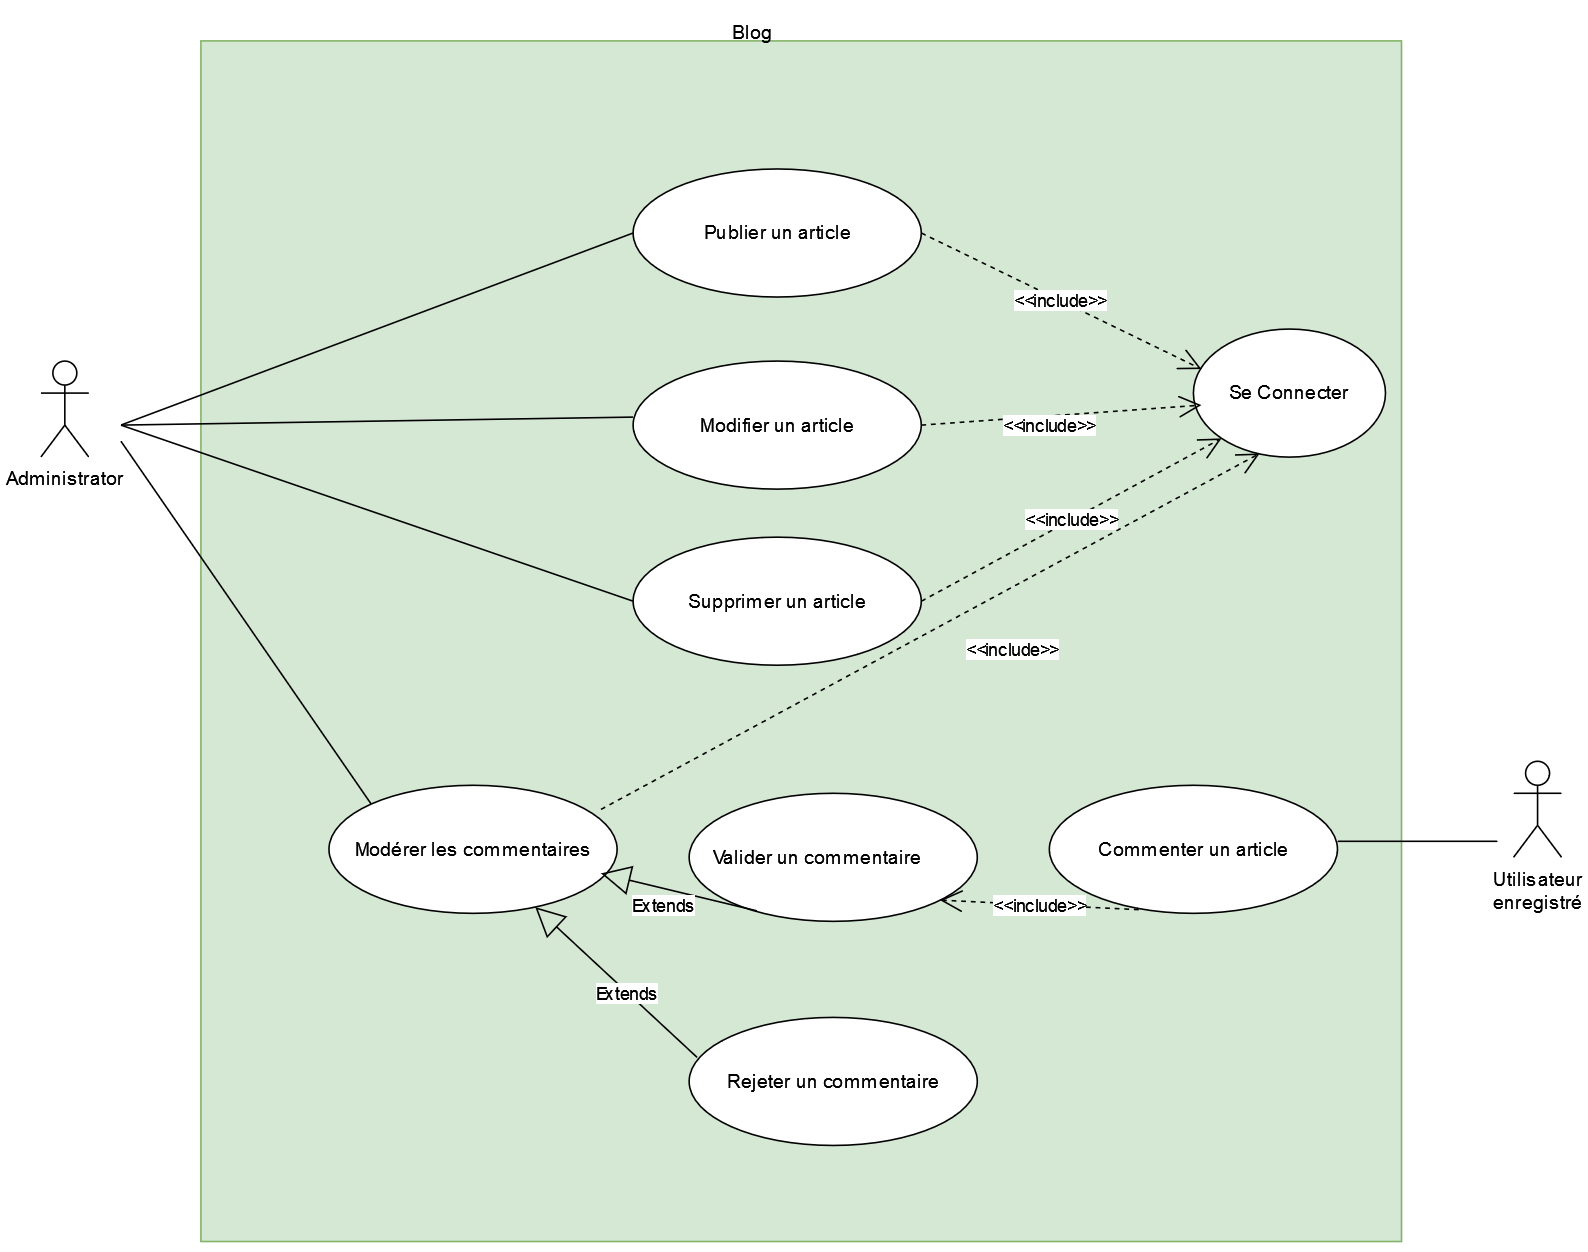

The diagram above was exported from draw.io. Its source (the exported page's mxGraphModel, read from the mxfile embedded in the PNG):
<mxGraphModel dx="1744" dy="1087" grid="1" gridSize="10" guides="1" tooltips="1" connect="1" arrows="1" fold="1" page="1" pageScale="1" pageWidth="827" pageHeight="1169" math="0" shadow="0">
  <root>
    <mxCell id="0" />
    <mxCell id="1" parent="0" />
    <mxCell id="Dr7HzvaWUe4I-Dn5rVi9-1" value="" style="whiteSpace=wrap;html=1;aspect=fixed;fillColor=#d5e8d4;strokeColor=#82b366;" vertex="1" parent="1">
      <mxGeometry x="230" y="80" width="750" height="750" as="geometry" />
    </mxCell>
    <mxCell id="Dr7HzvaWUe4I-Dn5rVi9-2" value="Administrator" style="shape=umlActor;verticalLabelPosition=bottom;verticalAlign=top;html=1;outlineConnect=0;" vertex="1" parent="1">
      <mxGeometry x="130" y="280" width="30" height="60" as="geometry" />
    </mxCell>
    <mxCell id="Dr7HzvaWUe4I-Dn5rVi9-3" value="" style="ellipse;whiteSpace=wrap;html=1;" vertex="1" parent="1">
      <mxGeometry x="850" y="260" width="120" height="80" as="geometry" />
    </mxCell>
    <mxCell id="Dr7HzvaWUe4I-Dn5rVi9-4" value="Se Connecter" style="text;html=1;strokeColor=none;fillColor=none;align=center;verticalAlign=middle;whiteSpace=wrap;rounded=0;" vertex="1" parent="1">
      <mxGeometry x="855" y="285" width="110" height="30" as="geometry" />
    </mxCell>
    <mxCell id="Dr7HzvaWUe4I-Dn5rVi9-5" value="" style="ellipse;whiteSpace=wrap;html=1;" vertex="1" parent="1">
      <mxGeometry x="500" y="160" width="180" height="80" as="geometry" />
    </mxCell>
    <mxCell id="Dr7HzvaWUe4I-Dn5rVi9-6" value="" style="ellipse;whiteSpace=wrap;html=1;" vertex="1" parent="1">
      <mxGeometry x="500" y="280" width="180" height="80" as="geometry" />
    </mxCell>
    <mxCell id="Dr7HzvaWUe4I-Dn5rVi9-7" value="" style="ellipse;whiteSpace=wrap;html=1;" vertex="1" parent="1">
      <mxGeometry x="500" y="390" width="180" height="80" as="geometry" />
    </mxCell>
    <mxCell id="Dr7HzvaWUe4I-Dn5rVi9-8" value="Blog" style="text;html=1;strokeColor=none;fillColor=none;align=center;verticalAlign=middle;whiteSpace=wrap;rounded=0;" vertex="1" parent="1">
      <mxGeometry x="545" y="60" width="60" height="30" as="geometry" />
    </mxCell>
    <mxCell id="Dr7HzvaWUe4I-Dn5rVi9-9" value="Publier un article" style="text;html=1;align=center;verticalAlign=middle;resizable=0;points=[];autosize=1;strokeColor=none;fillColor=none;" vertex="1" parent="1">
      <mxGeometry x="535" y="185" width="110" height="30" as="geometry" />
    </mxCell>
    <mxCell id="Dr7HzvaWUe4I-Dn5rVi9-10" value="Modifier un article" style="text;html=1;align=center;verticalAlign=middle;resizable=0;points=[];autosize=1;strokeColor=none;fillColor=none;" vertex="1" parent="1">
      <mxGeometry x="530" y="305" width="120" height="30" as="geometry" />
    </mxCell>
    <mxCell id="Dr7HzvaWUe4I-Dn5rVi9-11" value="Supprimer un article" style="text;html=1;align=center;verticalAlign=middle;resizable=0;points=[];autosize=1;strokeColor=none;fillColor=none;" vertex="1" parent="1">
      <mxGeometry x="525" y="415" width="130" height="30" as="geometry" />
    </mxCell>
    <mxCell id="Dr7HzvaWUe4I-Dn5rVi9-12" value="&amp;lt;&amp;lt;include&amp;gt;&amp;gt;" style="endArrow=open;endSize=12;dashed=1;html=1;rounded=0;entryX=0;entryY=1;entryDx=0;entryDy=0;" edge="1" parent="1" target="Dr7HzvaWUe4I-Dn5rVi9-3">
      <mxGeometry width="160" relative="1" as="geometry">
        <mxPoint x="680" y="430" as="sourcePoint" />
        <mxPoint x="840" y="430" as="targetPoint" />
      </mxGeometry>
    </mxCell>
    <mxCell id="Dr7HzvaWUe4I-Dn5rVi9-13" value="&amp;lt;&amp;lt;include&amp;gt;&amp;gt;" style="endArrow=open;endSize=12;dashed=1;html=1;rounded=0;entryX=0;entryY=0.75;entryDx=0;entryDy=0;" edge="1" parent="1" target="Dr7HzvaWUe4I-Dn5rVi9-4">
      <mxGeometry x="-0.0904" y="-6" width="160" relative="1" as="geometry">
        <mxPoint x="680" y="320" as="sourcePoint" />
        <mxPoint x="840" y="320" as="targetPoint" />
        <mxPoint as="offset" />
      </mxGeometry>
    </mxCell>
    <mxCell id="Dr7HzvaWUe4I-Dn5rVi9-14" value="&amp;lt;&amp;lt;include&amp;gt;&amp;gt;" style="endArrow=open;endSize=12;dashed=1;html=1;rounded=0;entryX=0;entryY=0;entryDx=0;entryDy=0;" edge="1" parent="1" target="Dr7HzvaWUe4I-Dn5rVi9-4">
      <mxGeometry x="-0.0005" width="160" relative="1" as="geometry">
        <mxPoint x="680" y="200" as="sourcePoint" />
        <mxPoint x="840" y="200" as="targetPoint" />
        <mxPoint as="offset" />
      </mxGeometry>
    </mxCell>
    <mxCell id="Dr7HzvaWUe4I-Dn5rVi9-15" value="" style="endArrow=none;html=1;rounded=0;" edge="1" parent="1">
      <mxGeometry width="50" height="50" relative="1" as="geometry">
        <mxPoint x="180" y="320" as="sourcePoint" />
        <mxPoint x="500" y="200" as="targetPoint" />
      </mxGeometry>
    </mxCell>
    <mxCell id="Dr7HzvaWUe4I-Dn5rVi9-16" value="" style="endArrow=none;html=1;rounded=0;" edge="1" parent="1">
      <mxGeometry width="50" height="50" relative="1" as="geometry">
        <mxPoint x="180" y="320" as="sourcePoint" />
        <mxPoint x="500" y="315" as="targetPoint" />
      </mxGeometry>
    </mxCell>
    <mxCell id="Dr7HzvaWUe4I-Dn5rVi9-17" value="" style="endArrow=none;html=1;rounded=0;" edge="1" parent="1">
      <mxGeometry width="50" height="50" relative="1" as="geometry">
        <mxPoint x="180" y="320" as="sourcePoint" />
        <mxPoint x="500" y="430" as="targetPoint" />
      </mxGeometry>
    </mxCell>
    <mxCell id="Dr7HzvaWUe4I-Dn5rVi9-18" value="&lt;div&gt;Utilisateur&lt;/div&gt;&lt;div&gt;enregistré&lt;br&gt;&lt;/div&gt;" style="shape=umlActor;verticalLabelPosition=bottom;verticalAlign=top;html=1;outlineConnect=0;" vertex="1" parent="1">
      <mxGeometry x="1050" y="530" width="30" height="60" as="geometry" />
    </mxCell>
    <mxCell id="Dr7HzvaWUe4I-Dn5rVi9-19" value="" style="ellipse;whiteSpace=wrap;html=1;" vertex="1" parent="1">
      <mxGeometry x="760" y="545" width="180" height="80" as="geometry" />
    </mxCell>
    <mxCell id="Dr7HzvaWUe4I-Dn5rVi9-20" value="" style="endArrow=none;html=1;rounded=0;" edge="1" parent="1">
      <mxGeometry width="50" height="50" relative="1" as="geometry">
        <mxPoint x="940" y="580" as="sourcePoint" />
        <mxPoint x="1040" y="580" as="targetPoint" />
      </mxGeometry>
    </mxCell>
    <mxCell id="Dr7HzvaWUe4I-Dn5rVi9-21" value="Commenter un article" style="text;html=1;align=center;verticalAlign=middle;resizable=0;points=[];autosize=1;strokeColor=none;fillColor=none;" vertex="1" parent="1">
      <mxGeometry x="780" y="570" width="140" height="30" as="geometry" />
    </mxCell>
    <mxCell id="Dr7HzvaWUe4I-Dn5rVi9-22" value="" style="ellipse;whiteSpace=wrap;html=1;" vertex="1" parent="1">
      <mxGeometry x="310" y="545" width="180" height="80" as="geometry" />
    </mxCell>
    <mxCell id="Dr7HzvaWUe4I-Dn5rVi9-23" value="" style="ellipse;whiteSpace=wrap;html=1;" vertex="1" parent="1">
      <mxGeometry x="535" y="690" width="180" height="80" as="geometry" />
    </mxCell>
    <mxCell id="Dr7HzvaWUe4I-Dn5rVi9-24" value="" style="ellipse;whiteSpace=wrap;html=1;" vertex="1" parent="1">
      <mxGeometry x="535" y="550" width="180" height="80" as="geometry" />
    </mxCell>
    <mxCell id="Dr7HzvaWUe4I-Dn5rVi9-25" value="" style="endArrow=none;html=1;rounded=0;entryX=0;entryY=0;entryDx=0;entryDy=0;" edge="1" parent="1" target="Dr7HzvaWUe4I-Dn5rVi9-22">
      <mxGeometry width="50" height="50" relative="1" as="geometry">
        <mxPoint x="180" y="330" as="sourcePoint" />
        <mxPoint x="190" y="470" as="targetPoint" />
      </mxGeometry>
    </mxCell>
    <mxCell id="Dr7HzvaWUe4I-Dn5rVi9-26" value="Modérer les commentaires" style="text;html=1;align=center;verticalAlign=middle;resizable=0;points=[];autosize=1;strokeColor=none;fillColor=none;" vertex="1" parent="1">
      <mxGeometry x="315" y="570" width="170" height="30" as="geometry" />
    </mxCell>
    <mxCell id="Dr7HzvaWUe4I-Dn5rVi9-27" value="Valider un commentaire" style="text;html=1;align=center;verticalAlign=middle;resizable=0;points=[];autosize=1;strokeColor=none;fillColor=none;" vertex="1" parent="1">
      <mxGeometry x="540" y="575" width="150" height="30" as="geometry" />
    </mxCell>
    <mxCell id="Dr7HzvaWUe4I-Dn5rVi9-29" value="Rejeter un commentaire" style="text;html=1;align=center;verticalAlign=middle;resizable=0;points=[];autosize=1;strokeColor=none;fillColor=none;" vertex="1" parent="1">
      <mxGeometry x="550" y="715" width="150" height="30" as="geometry" />
    </mxCell>
    <mxCell id="Dr7HzvaWUe4I-Dn5rVi9-30" value="&amp;lt;&amp;lt;include&amp;gt;&amp;gt;" style="endArrow=open;endSize=12;dashed=1;html=1;rounded=0;entryX=0.345;entryY=0.971;entryDx=0;entryDy=0;exitX=0.944;exitY=0.188;exitDx=0;exitDy=0;exitPerimeter=0;entryPerimeter=0;" edge="1" parent="1" source="Dr7HzvaWUe4I-Dn5rVi9-22" target="Dr7HzvaWUe4I-Dn5rVi9-3">
      <mxGeometry x="0.1721" y="-34" width="160" relative="1" as="geometry">
        <mxPoint x="690" y="440" as="sourcePoint" />
        <mxPoint x="878" y="338" as="targetPoint" />
        <mxPoint as="offset" />
      </mxGeometry>
    </mxCell>
    <mxCell id="Dr7HzvaWUe4I-Dn5rVi9-31" value="Extends" style="endArrow=block;endSize=16;endFill=0;html=1;rounded=0;" edge="1" parent="1" target="Dr7HzvaWUe4I-Dn5rVi9-22">
      <mxGeometry x="-0.1429" width="160" relative="1" as="geometry">
        <mxPoint x="540" y="715" as="sourcePoint" />
        <mxPoint x="470" y="715" as="targetPoint" />
        <mxPoint x="-1" as="offset" />
      </mxGeometry>
    </mxCell>
    <mxCell id="Dr7HzvaWUe4I-Dn5rVi9-32" value="Extends" style="endArrow=block;endSize=16;endFill=0;html=1;rounded=0;exitX=0.235;exitY=0.918;exitDx=0;exitDy=0;exitPerimeter=0;entryX=0.944;entryY=0.688;entryDx=0;entryDy=0;entryPerimeter=0;" edge="1" parent="1" source="Dr7HzvaWUe4I-Dn5rVi9-24" target="Dr7HzvaWUe4I-Dn5rVi9-22">
      <mxGeometry x="0.1286" y="10" width="160" relative="1" as="geometry">
        <mxPoint x="586" y="699" as="sourcePoint" />
        <mxPoint x="485" y="605" as="targetPoint" />
        <mxPoint as="offset" />
      </mxGeometry>
    </mxCell>
    <mxCell id="Dr7HzvaWUe4I-Dn5rVi9-33" value="&amp;lt;&amp;lt;include&amp;gt;&amp;gt;" style="endArrow=open;endSize=12;dashed=1;html=1;rounded=0;exitX=0.31;exitY=0.971;exitDx=0;exitDy=0;exitPerimeter=0;entryX=0.87;entryY=0.834;entryDx=0;entryDy=0;entryPerimeter=0;" edge="1" parent="1" source="Dr7HzvaWUe4I-Dn5rVi9-19" target="Dr7HzvaWUe4I-Dn5rVi9-24">
      <mxGeometry x="-0.0016" width="160" relative="1" as="geometry">
        <mxPoint x="800" y="623.5699999999999" as="sourcePoint" />
        <mxPoint x="720" y="623.5699999999999" as="targetPoint" />
        <mxPoint as="offset" />
      </mxGeometry>
    </mxCell>
  </root>
</mxGraphModel>